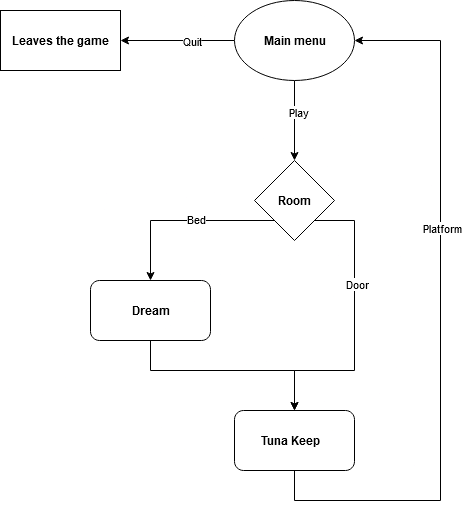

The diagram above was exported from draw.io. Its source (the exported page's mxGraphModel, read from the mxfile embedded in the PNG):
<mxGraphModel dx="1434" dy="746" grid="1" gridSize="10" guides="1" tooltips="1" connect="1" arrows="1" fold="1" page="1" pageScale="1" pageWidth="827" pageHeight="1169" background="light-dark(#ffffff, #7f7f7f)" math="0" shadow="0">
  <root>
    <mxCell id="0" />
    <mxCell id="1" parent="0" />
    <mxCell id="-x6mZsNIhwff7RsdqvBi-9" style="edgeStyle=orthogonalEdgeStyle;rounded=0;orthogonalLoop=1;jettySize=auto;html=1;exitX=0.5;exitY=1;exitDx=0;exitDy=0;entryX=0.5;entryY=0;entryDx=0;entryDy=0;" edge="1" parent="1" source="-x6mZsNIhwff7RsdqvBi-1" target="-x6mZsNIhwff7RsdqvBi-5">
      <mxGeometry relative="1" as="geometry">
        <Array as="points">
          <mxPoint x="270" y="400" />
          <mxPoint x="414" y="400" />
        </Array>
      </mxGeometry>
    </mxCell>
    <mxCell id="-x6mZsNIhwff7RsdqvBi-1" value="" style="rounded=1;whiteSpace=wrap;html=1;" vertex="1" parent="1">
      <mxGeometry x="210" y="310" width="120" height="60" as="geometry" />
    </mxCell>
    <mxCell id="-x6mZsNIhwff7RsdqvBi-6" style="edgeStyle=orthogonalEdgeStyle;rounded=0;orthogonalLoop=1;jettySize=auto;html=1;exitX=0.5;exitY=1;exitDx=0;exitDy=0;entryX=0.5;entryY=0;entryDx=0;entryDy=0;" edge="1" parent="1" source="-x6mZsNIhwff7RsdqvBi-2" target="-x6mZsNIhwff7RsdqvBi-3">
      <mxGeometry relative="1" as="geometry" />
    </mxCell>
    <mxCell id="-x6mZsNIhwff7RsdqvBi-31" value="Play" style="edgeLabel;html=1;align=center;verticalAlign=middle;resizable=0;points=[];" vertex="1" connectable="0" parent="-x6mZsNIhwff7RsdqvBi-6">
      <mxGeometry x="-0.225" y="3" relative="1" as="geometry">
        <mxPoint as="offset" />
      </mxGeometry>
    </mxCell>
    <mxCell id="-x6mZsNIhwff7RsdqvBi-19" style="edgeStyle=orthogonalEdgeStyle;rounded=0;orthogonalLoop=1;jettySize=auto;html=1;exitX=0;exitY=0.5;exitDx=0;exitDy=0;entryX=1;entryY=0.5;entryDx=0;entryDy=0;" edge="1" parent="1" source="-x6mZsNIhwff7RsdqvBi-2" target="-x6mZsNIhwff7RsdqvBi-15">
      <mxGeometry relative="1" as="geometry" />
    </mxCell>
    <mxCell id="-x6mZsNIhwff7RsdqvBi-32" value="Quit" style="edgeLabel;html=1;align=center;verticalAlign=middle;resizable=0;points=[];" vertex="1" connectable="0" parent="-x6mZsNIhwff7RsdqvBi-19">
      <mxGeometry x="-0.2456" relative="1" as="geometry">
        <mxPoint as="offset" />
      </mxGeometry>
    </mxCell>
    <mxCell id="-x6mZsNIhwff7RsdqvBi-2" value="" style="ellipse;whiteSpace=wrap;html=1;" vertex="1" parent="1">
      <mxGeometry x="354" y="30" width="120" height="80" as="geometry" />
    </mxCell>
    <mxCell id="-x6mZsNIhwff7RsdqvBi-7" style="edgeStyle=orthogonalEdgeStyle;rounded=0;orthogonalLoop=1;jettySize=auto;html=1;exitX=0;exitY=1;exitDx=0;exitDy=0;entryX=0.5;entryY=0;entryDx=0;entryDy=0;" edge="1" parent="1" source="-x6mZsNIhwff7RsdqvBi-3" target="-x6mZsNIhwff7RsdqvBi-1">
      <mxGeometry relative="1" as="geometry" />
    </mxCell>
    <mxCell id="-x6mZsNIhwff7RsdqvBi-30" value="Bed" style="edgeLabel;html=1;align=center;verticalAlign=middle;resizable=0;points=[];" vertex="1" connectable="0" parent="-x6mZsNIhwff7RsdqvBi-7">
      <mxGeometry x="-0.1402" y="-2" relative="1" as="geometry">
        <mxPoint as="offset" />
      </mxGeometry>
    </mxCell>
    <mxCell id="-x6mZsNIhwff7RsdqvBi-3" value="" style="rhombus;whiteSpace=wrap;html=1;" vertex="1" parent="1">
      <mxGeometry x="374" y="190" width="80" height="80" as="geometry" />
    </mxCell>
    <mxCell id="-x6mZsNIhwff7RsdqvBi-5" value="" style="rounded=1;whiteSpace=wrap;html=1;" vertex="1" parent="1">
      <mxGeometry x="354" y="440" width="120" height="60" as="geometry" />
    </mxCell>
    <mxCell id="-x6mZsNIhwff7RsdqvBi-11" style="edgeStyle=orthogonalEdgeStyle;rounded=0;orthogonalLoop=1;jettySize=auto;html=1;exitX=0.5;exitY=1;exitDx=0;exitDy=0;" edge="1" parent="1" source="-x6mZsNIhwff7RsdqvBi-5" target="-x6mZsNIhwff7RsdqvBi-5">
      <mxGeometry relative="1" as="geometry" />
    </mxCell>
    <mxCell id="-x6mZsNIhwff7RsdqvBi-13" value="" style="endArrow=classic;html=1;rounded=0;entryX=1;entryY=0.5;entryDx=0;entryDy=0;exitX=0.5;exitY=1;exitDx=0;exitDy=0;" edge="1" parent="1" source="-x6mZsNIhwff7RsdqvBi-5" target="-x6mZsNIhwff7RsdqvBi-2">
      <mxGeometry width="50" height="50" relative="1" as="geometry">
        <mxPoint x="414" y="510" as="sourcePoint" />
        <mxPoint x="540" y="60" as="targetPoint" />
        <Array as="points">
          <mxPoint x="414" y="530" />
          <mxPoint x="560" y="530" />
          <mxPoint x="560" y="70" />
        </Array>
      </mxGeometry>
    </mxCell>
    <mxCell id="-x6mZsNIhwff7RsdqvBi-33" value="Platform" style="edgeLabel;html=1;align=center;verticalAlign=middle;resizable=0;points=[];" vertex="1" connectable="0" parent="-x6mZsNIhwff7RsdqvBi-13">
      <mxGeometry x="0.2438" y="-1" relative="1" as="geometry">
        <mxPoint as="offset" />
      </mxGeometry>
    </mxCell>
    <mxCell id="-x6mZsNIhwff7RsdqvBi-15" value="" style="rounded=0;whiteSpace=wrap;html=1;" vertex="1" parent="1">
      <mxGeometry x="120" y="40" width="120" height="60" as="geometry" />
    </mxCell>
    <mxCell id="-x6mZsNIhwff7RsdqvBi-20" value="Leaves the game" style="text;align=center;fontStyle=1;verticalAlign=middle;spacingLeft=3;spacingRight=3;strokeColor=none;rotatable=0;points=[[0,0.5],[1,0.5]];portConstraint=eastwest;html=1;" vertex="1" parent="1">
      <mxGeometry x="140" y="57" width="80" height="26" as="geometry" />
    </mxCell>
    <mxCell id="-x6mZsNIhwff7RsdqvBi-21" value="Main menu" style="text;align=center;fontStyle=1;verticalAlign=middle;spacingLeft=3;spacingRight=3;strokeColor=none;rotatable=0;points=[[0,0.5],[1,0.5]];portConstraint=eastwest;html=1;" vertex="1" parent="1">
      <mxGeometry x="374" y="57" width="80" height="26" as="geometry" />
    </mxCell>
    <mxCell id="-x6mZsNIhwff7RsdqvBi-28" style="edgeStyle=orthogonalEdgeStyle;rounded=0;orthogonalLoop=1;jettySize=auto;html=1;exitX=1;exitY=1;exitDx=0;exitDy=0;entryX=0.5;entryY=0;entryDx=0;entryDy=0;" edge="1" parent="1" source="-x6mZsNIhwff7RsdqvBi-3" target="-x6mZsNIhwff7RsdqvBi-5">
      <mxGeometry relative="1" as="geometry">
        <Array as="points">
          <mxPoint x="474" y="250" />
          <mxPoint x="474" y="400" />
          <mxPoint x="414" y="400" />
        </Array>
      </mxGeometry>
    </mxCell>
    <mxCell id="-x6mZsNIhwff7RsdqvBi-29" value="Door" style="edgeLabel;html=1;align=center;verticalAlign=middle;resizable=0;points=[];" vertex="1" connectable="0" parent="-x6mZsNIhwff7RsdqvBi-28">
      <mxGeometry x="-0.2909" y="2" relative="1" as="geometry">
        <mxPoint as="offset" />
      </mxGeometry>
    </mxCell>
    <mxCell id="-x6mZsNIhwff7RsdqvBi-23" value="Room" style="text;align=center;fontStyle=1;verticalAlign=middle;spacingLeft=3;spacingRight=3;strokeColor=none;rotatable=0;points=[[0,0.5],[1,0.5]];portConstraint=eastwest;html=1;" vertex="1" parent="1">
      <mxGeometry x="374" y="217" width="80" height="26" as="geometry" />
    </mxCell>
    <mxCell id="-x6mZsNIhwff7RsdqvBi-24" value="Dream" style="text;align=center;fontStyle=1;verticalAlign=middle;spacingLeft=3;spacingRight=3;strokeColor=none;rotatable=0;points=[[0,0.5],[1,0.5]];portConstraint=eastwest;html=1;" vertex="1" parent="1">
      <mxGeometry x="230" y="327" width="80" height="26" as="geometry" />
    </mxCell>
    <mxCell id="-x6mZsNIhwff7RsdqvBi-25" value="Tuna Keep" style="text;align=center;fontStyle=1;verticalAlign=middle;spacingLeft=3;spacingRight=3;strokeColor=none;rotatable=0;points=[[0,0.5],[1,0.5]];portConstraint=eastwest;html=1;" vertex="1" parent="1">
      <mxGeometry x="370" y="457" width="80" height="26" as="geometry" />
    </mxCell>
  </root>
</mxGraphModel>